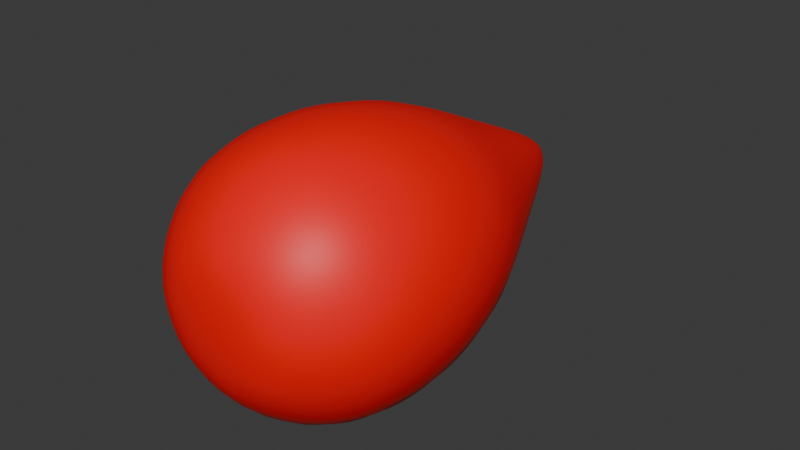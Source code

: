 # Source: Blood_Drop.blend  (saved by Blender 4.0.36; exported with 4.5.12 LTS)
import bpy
from mathutils import Matrix  # noqa: F401  (used for matrix-valued properties, if any)

bpy.ops.wm.read_factory_settings(use_empty=True)
scene = bpy.context.scene
scene.name = 'Scene'

# ---- collections
col_collection = bpy.data.collections.new('Collection'); scene.collection.children.link(col_collection)

# ---- materials (node trees are filled in below, after node groups)
mat_blood_drop_material = bpy.data.materials.new('Blood Drop Material')
mat_blood_drop_material.use_transparent_shadow = False

# ---- material node trees
mat_blood_drop_material.use_nodes = True; mat_blood_drop_material.node_tree.nodes.clear()
_N = mat_blood_drop_material.node_tree.nodes; _L = mat_blood_drop_material.node_tree.links
n0 = _N.new('ShaderNodeBsdfPrincipled'); n0.name = 'Principled BSDF'; n0.location = (10, 300)
n0.inputs[0].default_value = (1.0, 0.0, 0.0018, 1.0)
n0.inputs[3].default_value = 1.45
n1 = _N.new('ShaderNodeOutputMaterial'); n1.name = 'Material Output'; n1.location = (300, 300)
_L.new(n0.outputs[0], n1.inputs[0])
n1.is_active_output = True

# ---- world
world_world = bpy.data.worlds.new('World'); scene.world = world_world
world_world.use_nodes = True; world_world.node_tree.nodes.clear()
_N = world_world.node_tree.nodes; _L = world_world.node_tree.links
n0 = _N.new('ShaderNodeOutputWorld'); n0.name = 'World Output'; n0.location = (300, 300)
n1 = _N.new('ShaderNodeBackground'); n1.name = 'Background'; n1.location = (10, 300)
n1.inputs[0].default_value = (0.05088, 0.05088, 0.05088, 1.0)
_L.new(n1.outputs[0], n0.inputs[0])
n0.is_active_output = True
world_world.color = (0.05088, 0.05088, 0.05088)
world_world.use_sun_shadow = False
world_world.sun_shadow_jitter_overblur = 0.0

# ---- meshes
me_sphere = bpy.data.meshes.new('Sphere')
me_sphere.from_pydata([(0.5062, 1.162, -0.5062), (0.8507, -0.01936, -0.8507), (0.7825, -0.8816, -0.7825), (0.7158, 1.162, 2.13e-07), (1.203, -0.01936, 5.733e-08), (1.107, -0.8816, -7.421e-08), (0.5062, 1.162, 0.5062), (0.8507, -0.01936, 0.8507), (0.7825, -0.8816, 0.7825), (-2.697e-07, 1.162, 0.7158), (-4.713e-08, -0.01936, 1.203), (1.408e-07, -0.8816, 1.107), (-0.5062, 1.162, 0.5062), (-0.8507, -0.01936, 0.8507), (-0.7825, -0.8816, 0.7825), (0.5728, -1.242, -0.5728), (-0.7158, 1.162, 1.504e-07), (-1.203, -0.01936, -4.785e-08), (-1.107, -0.8816, -1.709e-07), (-0.5062, 1.162, -0.5062), (-0.8507, -0.01936, -0.8507), (-0.7825, -0.8816, -0.7825), (0.07473, 2.342, -0.07473), (-2.071e-07, 1.162, -0.7158), (5.805e-08, -0.01936, -1.203), (2.375e-07, -0.8816, -1.107), (0.8522, -0.4722, -0.8522), (1.205, -0.4722, -9.141e-09), (0.8522, -0.4722, 0.8522), (5.075e-08, -0.4722, 1.205), (-0.8522, -0.4722, 0.8522), (-1.205, -0.4722, -1.145e-07), (-0.8522, -0.4722, -0.8522), (1.561e-07, -0.4722, -1.205), (0.8101, -1.242, -1.329e-07), (0.5728, -1.242, 0.5728), (2.257e-07, -1.242, 0.8101), (-0.5728, -1.242, 0.5728), (-0.8101, -1.242, -2.037e-07), (-0.5728, -1.242, -0.5728), (2.965e-07, -1.242, -0.8101), (0.7397, 0.5713, -0.7397), (1.046, 0.5713, 1.404e-07), (0.7397, 0.5713, 0.7397), (-1.771e-07, 0.5713, 1.046), (-0.7397, 0.5713, 0.7397), (-1.046, 0.5713, 4.891e-08), (-0.7397, 0.5713, -0.7397), (-8.565e-08, 0.5713, -1.046), (0.2942, -1.46, -0.2942), (0.4161, -1.46, -1.929e-07), (0.2942, -1.46, 0.2942), (3.042e-07, -1.46, 0.4161), (-0.2942, -1.46, 0.2942), (-0.4161, -1.46, -2.292e-07), (-0.2942, -1.46, -0.2942), (3.406e-07, -1.46, -0.4161), (0.1057, 2.342, 3.643e-07), (0.07473, 2.342, 0.07473), (-4.865e-07, 2.342, 0.1057), (-0.07473, 2.342, 0.07473), (-0.1057, 2.342, 3.551e-07), (-0.07473, 2.342, -0.07473), (-4.773e-07, 2.342, -0.1057)], [], [(33, 24, 1, 26), (12, 9, 59, 60), (18, 21, 39, 38), (48, 23, 0, 41), (5, 8, 35, 34), (41, 0, 3, 42), (26, 1, 4, 27), (0, 23, 63, 22), (3, 0, 22, 57), (8, 11, 36, 35), (42, 3, 6, 43), (27, 4, 7, 28), (28, 7, 10, 29), (19, 16, 61, 62), (14, 18, 38, 37), (43, 6, 9, 44), (29, 10, 13, 30), (9, 6, 58, 59), (25, 2, 15, 40), (44, 9, 12, 45), (30, 13, 17, 31), (16, 12, 60, 61), (11, 14, 37, 36), (45, 12, 16, 46), (31, 17, 20, 32), (23, 19, 62, 63), (21, 25, 40, 39), (46, 16, 19, 47), (32, 20, 24, 33), (6, 3, 57, 58), (2, 5, 34, 15), (47, 19, 23, 48), (21, 32, 33, 25), (18, 31, 32, 21), (14, 30, 31, 18), (11, 29, 30, 14), (8, 28, 29, 11), (5, 27, 28, 8), (2, 26, 27, 5), (25, 33, 26, 2), (20, 47, 48, 24), (17, 46, 47, 20), (13, 45, 46, 17), (10, 44, 45, 13), (7, 43, 44, 10), (4, 42, 43, 7), (1, 41, 42, 4), (24, 48, 41, 1), (40, 15, 49, 56), (49, 50, 51, 52, 53, 54, 55, 56), (38, 39, 55, 54), (35, 36, 52, 51), (39, 40, 56, 55), (36, 37, 53, 52), (37, 38, 54, 53), (15, 34, 50, 49), (34, 35, 51, 50), (22, 63, 62, 61, 60, 59, 58, 57)])
me_sphere.polygons.foreach_set('use_smooth', [True] * 58)
_uv = me_sphere.uv_layers.new(name='UVMap')
_uv.uv.foreach_set('vector', [0.75, 0.375, 0.75, 0.5, 0.625, 0.5, 0.625, 0.375, 0.125, 0.75, 0.25, 0.75, 0.25, 0.75, 0.125, 0.75, 1.0, 0.25, 0.875, 0.25, 0.875, 0.25, 1.0, 0.25, 0.75, 0.625, 0.75, 0.75, 0.625, 0.75, 0.625, 0.625, 0.5, 0.25, 0.375, 0.25, 0.375, 0.25, 0.5, 0.25, 0.625, 0.625, 0.625, 0.75, 0.5, 0.75, 0.5, 0.625, 0.625, 0.375, 0.625, 0.5, 0.5, 0.5, 0.5, 0.375, 0.625, 0.75, 0.75, 0.75, 0.75, 0.75, 0.625, 0.75, 0.5, 0.75, 0.625, 0.75, 0.625, 0.75, 0.5, 0.75, 0.375, 0.25, 0.25, 0.25, 0.25, 0.25, 0.375, 0.25, 0.5, 0.625, 0.5, 0.75, 0.375, 0.75, 0.375, 0.625, 0.5, 0.375, 0.5, 0.5, 0.375, 0.5, 0.375, 0.375, 0.375, 0.375, 0.375, 0.5, 0.25, 0.5, 0.25, 0.375, 0.875, 0.75, 1.0, 0.75, 1.0, 0.75, 0.875, 0.75, 0.125, 0.25, 0.0, 0.25, 0.0, 0.25, 0.125, 0.25, 0.375, 0.625, 0.375, 0.75, 0.25, 0.75, 0.25, 0.625, 0.25, 0.375, 0.25, 0.5, 0.125, 0.5, 0.125, 0.375, 0.25, 0.75, 0.375, 0.75, 0.375, 0.75, 0.25, 0.75, 0.75, 0.25, 0.625, 0.25, 0.625, 0.25, 0.75, 0.25, 0.25, 0.625, 0.25, 0.75, 0.125, 0.75, 0.125, 0.625, 0.125, 0.375, 0.125, 0.5, 0.0, 0.5, 0.0, 0.375, 0.0, 0.75, 0.125, 0.75, 0.125, 0.75, 0.0, 0.75, 0.25, 0.25, 0.125, 0.25, 0.125, 0.25, 0.25, 0.25, 0.125, 0.625, 0.125, 0.75, 0.0, 0.75, 0.0, 0.625, 1.0, 0.375, 1.0, 0.5, 0.875, 0.5, 0.875, 0.375, 0.75, 0.75, 0.875, 0.75, 0.875, 0.75, 0.75, 0.75, 0.875, 0.25, 0.75, 0.25, 0.75, 0.25, 0.875, 0.25, 1.0, 0.625, 1.0, 0.75, 0.875, 0.75, 0.875, 0.625, 0.875, 0.375, 0.875, 0.5, 0.75, 0.5, 0.75, 0.375, 0.375, 0.75, 0.5, 0.75, 0.5, 0.75, 0.375, 0.75, 0.625, 0.25, 0.5, 0.25, 0.5, 0.25, 0.625, 0.25, 0.875, 0.625, 0.875, 0.75, 0.75, 0.75, 0.75, 0.625, 0.875, 0.25, 0.875, 0.375, 0.75, 0.375, 0.75, 0.25, 1.0, 0.25, 1.0, 0.375, 0.875, 0.375, 0.875, 0.25, 0.125, 0.25, 0.125, 0.375, 0.0, 0.375, 0.0, 0.25, 0.25, 0.25, 0.25, 0.375, 0.125, 0.375, 0.125, 0.25, 0.375, 0.25, 0.375, 0.375, 0.25, 0.375, 0.25, 0.25, 0.5, 0.25, 0.5, 0.375, 0.375, 0.375, 0.375, 0.25, 0.625, 0.25, 0.625, 0.375, 0.5, 0.375, 0.5, 0.25, 0.75, 0.25, 0.75, 0.375, 0.625, 0.375, 0.625, 0.25, 0.875, 0.5, 0.875, 0.625, 0.75, 0.625, 0.75, 0.5, 1.0, 0.5, 1.0, 0.625, 0.875, 0.625, 0.875, 0.5, 0.125, 0.5, 0.125, 0.625, 0.0, 0.625, 0.0, 0.5, 0.25, 0.5, 0.25, 0.625, 0.125, 0.625, 0.125, 0.5, 0.375, 0.5, 0.375, 0.625, 0.25, 0.625, 0.25, 0.5, 0.5, 0.5, 0.5, 0.625, 0.375, 0.625, 0.375, 0.5, 0.625, 0.5, 0.625, 0.625, 0.5, 0.625, 0.5, 0.5, 0.75, 0.5, 0.75, 0.625, 0.625, 0.625, 0.625, 0.5, 0.75, 0.25, 0.625, 0.25, 0.625, 0.25, 0.75, 0.25, 0.625, 0.25, 0.5, 0.25, 0.375, 0.25, 0.25, 0.25, 0.125, 0.25, 0.0, 0.25, 0.875, 0.25, 0.75, 0.25, 1.0, 0.25, 0.875, 0.25, 0.875, 0.25, 1.0, 0.25, 0.375, 0.25, 0.25, 0.25, 0.25, 0.25, 0.375, 0.25, 0.875, 0.25, 0.75, 0.25, 0.75, 0.25, 0.875, 0.25, 0.25, 0.25, 0.125, 0.25, 0.125, 0.25, 0.25, 0.25, 0.125, 0.25, 0.0, 0.25, 0.0, 0.25, 0.125, 0.25, 0.625, 0.25, 0.5, 0.25, 0.5, 0.25, 0.625, 0.25, 0.5, 0.25, 0.375, 0.25, 0.375, 0.25, 0.5, 0.25, 0.625, 0.75, 0.75, 0.75, 0.875, 0.75, 0.0, 0.75, 0.125, 0.75, 0.25, 0.75, 0.375, 0.75, 0.5, 0.75])
me_sphere.materials.append(mat_blood_drop_material)
me_sphere.update()

# ---- objects
ob_blood_drop_mesh = bpy.data.objects.new('Blood Drop Mesh', me_sphere)

# ---- transforms, parenting, visibility, modifiers, constraints
ob_blood_drop_mesh.location = (0.0, 0.0, 0.0)
_m = ob_blood_drop_mesh.modifiers.new('Subdivision', 'SUBSURF')

# ---- collection membership
col_collection.objects.link(ob_blood_drop_mesh)

# ---- scene / render settings (as saved in the file)
scene.frame_start = 1; scene.frame_end = 250; scene.frame_set(1)
scene.render.engine = 'BLENDER_EEVEE_NEXT'
scene.cycles.sampling_pattern = 'TABULATED_SOBOL'
bpy.context.view_layer.update()

# ---- added for rendering (the .blend has no active camera and no usable light): camera, sun
cam_auto = bpy.data.cameras.new('AutoCamera')
cam_auto.lens = 50.0
cam_auto.sensor_width = 36.0
cam_auto.clip_end = 1000.0
ob_auto_camera = bpy.data.objects.new('AutoCamera', cam_auto)
scene.collection.objects.link(ob_auto_camera)
ob_auto_camera.location = (4.7241, -5.22781, 3.77928)
ob_auto_camera.rotation_euler = (1.09748, -7.21219e-08, 0.694738)
scene.camera = ob_auto_camera
light_auto_sun = bpy.data.lights.new('AutoSun', 'SUN')
light_auto_sun.energy = 3.0
light_auto_sun.angle = 0.0523599
ob_auto_sun = bpy.data.objects.new('AutoSun', light_auto_sun)
scene.collection.objects.link(ob_auto_sun)
ob_auto_sun.rotation_euler = (0.872665, 0.174533, 0.523599)
bpy.context.view_layer.update()
